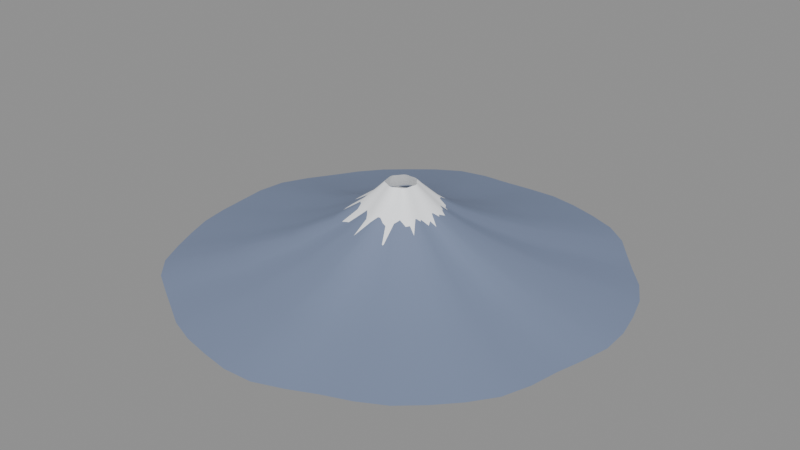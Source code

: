 # Source: mount_fuji.blend  (saved by Blender 5.3.31; exported with 4.5.12 LTS)
import bpy
from mathutils import Matrix  # noqa: F401  (used for matrix-valued properties, if any)

bpy.ops.wm.read_factory_settings(use_empty=True)
scene = bpy.context.scene
scene.name = 'Scene'

# ---- materials (node trees are filled in below, after node groups)
mat_fuji_volcanic_slope = bpy.data.materials.new('Fuji_Volcanic_Slope')
mat_fuji_snow_summit = bpy.data.materials.new('Fuji_Snow_Summit')

# ---- material node trees
mat_fuji_volcanic_slope.use_nodes = True; mat_fuji_volcanic_slope.node_tree.nodes.clear()
_N = mat_fuji_volcanic_slope.node_tree.nodes; _L = mat_fuji_volcanic_slope.node_tree.links
n0 = _N.new('ShaderNodeBsdfPrincipled'); n0.name = 'Principled BSDF'; n0.location = (-200, 100)
n0.inputs[0].default_value = (0.2, 0.25, 0.38, 1.0)
n0.inputs[1].default_value = 0.05
n0.inputs[2].default_value = 0.88
n0.inputs[10].default_value = 0.005
n1 = _N.new('ShaderNodeOutputMaterial'); n1.name = 'Material Output'; n1.location = (200, 100)
_L.new(n0.outputs[0], n1.inputs[0])
n1.is_active_output = True
mat_fuji_snow_summit.use_nodes = True; mat_fuji_snow_summit.node_tree.nodes.clear()
_N = mat_fuji_snow_summit.node_tree.nodes; _L = mat_fuji_snow_summit.node_tree.links
n0 = _N.new('ShaderNodeBsdfPrincipled'); n0.name = 'Principled BSDF'; n0.location = (-200, 100)
n0.inputs[0].default_value = (0.95, 0.97, 1.0, 1.0)
n0.inputs[1].default_value = 0.05
n0.inputs[2].default_value = 0.45
n0.inputs[10].default_value = 0.005
n0.inputs[27].default_value = (0.92, 0.95, 1.0, 1.0)
n0.inputs[28].default_value = 0.18
n1 = _N.new('ShaderNodeOutputMaterial'); n1.name = 'Material Output'; n1.location = (200, 100)
_L.new(n0.outputs[0], n1.inputs[0])
n1.is_active_output = True

# ---- meshes
me_fuji_rock_base_mesh = bpy.data.meshes.new('Fuji_Rock_Base_Mesh')
me_fuji_rock_base_mesh.from_pydata([(423.1, 0.0, 0.0), (420.5, 55.35, 0.0), (408.0, 109.3, 0.0), (391.1, 162.0, 0.0), (363.6, 209.9, 0.0), (327.2, 251.1, 0.0), (292.6, 292.6, 0.0), (257.7, 335.8, 0.0), (213.2, 369.3, 0.0), (161.6, 390.2, 0.0), (108.9, 406.3, 0.0), (54.78, 416.1, 0.0), (2.537e-14, 414.3, 0.0), (-53.96, 409.9, 0.0), (-109.3, 407.9, 0.0), (-163.8, 395.6, 0.0), (-211.7, 366.6, 0.0), (-254.6, 331.8, 0.0), (-295.7, 295.7, 0.0), (-330.3, 253.4, 0.0), (-358.9, 207.2, 0.0), (-388.9, 161.1, 0.0), (-413.9, 110.9, 0.0), (-421.3, 55.46, 0.0), (-416.9, 5.105e-14, 0.0), (-412.4, -54.29, 0.0), (-403.3, -108.1, 0.0), (-384.9, -159.4, 0.0), (-363.8, -210.1, 0.0), (-339.2, -260.3, 0.0), (-301.4, -301.4, 0.0), (-253.7, -330.6, 0.0), (-206.8, -358.1, 0.0), (-159.8, -385.9, 0.0), (-108.5, -405.1, 0.0), (-54.86, -416.7, 0.0), (-7.819e-14, -425.7, 0.0), (55.68, -422.9, 0.0), (108.1, -403.5, 0.0), (157.6, -380.5, 0.0), (208.3, -360.8, 0.0), (256.8, -334.6, 0.0), (298.2, -298.2, 0.0), (336.1, -257.9, 0.0), (368.5, -212.8, 0.0), (387.1, -160.4, 0.0), (397.5, -106.5, 0.0), (411.5, -54.18, 0.0), (292.7, 0.0, 29.7), (292.3, 38.49, 29.7), (281.2, 75.35, 29.7), (270.9, 112.2, 29.7), (247.1, 142.7, 29.7), (213.0, 163.5, 29.7), (192.0, 192.0, 29.7), (178.3, 232.4, 29.7), (150.2, 260.1, 29.7), (111.3, 268.7, 29.7), (74.3, 277.3, 29.7), (37.18, 282.4, 29.7), (1.67e-14, 272.7, 29.7), (-35.33, 268.4, 29.7), (-75.26, 280.9, 29.7), (-116.4, 280.9, 29.7), (-146.6, 253.9, 29.7), (-171.4, 223.4, 29.7), (-199.1, 199.1, 29.7), (-219.9, 168.8, 29.7), (-236.4, 136.5, 29.7), (-265.9, 110.1, 29.7), (-294.5, 78.92, 29.7), (-294.2, 38.73, 29.7), (-278.5, 3.41e-14, 29.7), (-274.0, -36.07, 29.7), (-270.5, -72.49, 29.7), (-256.8, -106.4, 29.7), (-247.5, -142.9, 29.7), (-240.1, -184.3, 29.7), (-211.9, -211.9, 29.7), (-169.4, -220.8, 29.7), (-135.4, -234.6, 29.7), (-107.3, -259.0, 29.7), (-73.54, -274.4, 29.7), (-37.38, -283.9, 29.7), (-5.482e-14, -298.5, 29.7), (39.22, -297.9, 29.7), (72.58, -270.9, 29.7), (102.2, -246.8, 29.7), (139.0, -240.8, 29.7), (176.3, -229.7, 29.7), (204.8, -204.8, 29.7), (233.2, -179.0, 29.7), (258.3, -149.1, 29.7), (261.8, -108.5, 29.7), (257.2, -68.92, 29.7), (272.1, -35.83, 29.7), (189.4, 0.0, 62.7), (189.2, 24.9, 62.7), (182.0, 48.75, 62.7), (175.3, 72.61, 62.7), (159.9, 92.32, 62.7), (137.8, 105.8, 62.7), (124.2, 124.2, 62.7), (115.4, 150.4, 62.7), (97.16, 168.3, 62.7), (72.03, 173.9, 62.7), (48.08, 179.4, 62.7), (24.06, 182.7, 62.7), (1.081e-14, 176.5, 62.7), (-22.86, 173.7, 62.7), (-48.7, 181.7, 62.7), (-75.29, 181.8, 62.7), (-94.85, 164.3, 62.7), (-110.9, 144.6, 62.7), (-128.8, 128.8, 62.7), (-142.3, 109.2, 62.7), (-153.0, 88.32, 62.7), (-172.0, 71.26, 62.7), (-190.6, 51.06, 62.7), (-190.4, 25.06, 62.7), (-180.2, 2.207e-14, 62.7), (-177.3, -23.34, 62.7), (-175.1, -46.91, 62.7), (-166.2, -68.83, 62.7), (-160.2, -92.48, 62.7), (-155.4, -119.2, 62.7), (-137.1, -137.1, 62.7), (-109.6, -142.8, 62.7), (-87.64, -151.8, 62.7), (-69.41, -167.6, 62.7), (-47.58, -177.6, 62.7), (-24.18, -183.7, 62.7), (-3.547e-14, -193.1, 62.7), (25.38, -192.8, 62.7), (46.96, -175.3, 62.7), (66.15, -159.7, 62.7), (89.95, -155.8, 62.7), (114.1, -148.7, 62.7), (132.5, -132.5, 62.7), (150.9, -115.8, 62.7), (167.1, -96.48, 62.7), (169.4, -70.18, 62.7), (166.4, -44.6, 62.7), (176.1, -23.18, 62.7), (116.2, 0.0, 95.7), (116.1, 15.28, 95.7), (111.7, 29.92, 95.7), (107.6, 44.56, 95.7), (98.12, 56.65, 95.7), (84.58, 64.9, 95.7), (76.22, 76.22, 95.7), (70.81, 92.28, 95.7), (59.62, 103.3, 95.7), (44.2, 106.7, 95.7), (29.5, 110.1, 95.7), (14.76, 112.1, 95.7), (6.631e-15, 108.3, 95.7), (-14.03, 106.6, 95.7), (-29.88, 111.5, 95.7), (-46.2, 111.5, 95.7), (-58.2, 100.8, 95.7), (-68.07, 88.71, 95.7), (-79.05, 79.05, 95.7), (-87.32, 67.0, 95.7), (-93.87, 54.2, 95.7), (-105.6, 43.73, 95.7), (-116.9, 31.33, 95.7), (-116.8, 15.38, 95.7), (-110.6, 1.354e-14, 95.7), (-108.8, -14.32, 95.7), (-107.4, -28.78, 95.7), (-102.0, -42.23, 95.7), (-98.29, -56.75, 95.7), (-95.35, -73.16, 95.7), (-84.15, -84.15, 95.7), (-67.26, -87.65, 95.7), (-53.78, -93.15, 95.7), (-42.59, -102.8, 95.7), (-29.2, -109.0, 95.7), (-14.84, -112.7, 95.7), (-2.177e-14, -118.5, 95.7), (15.57, -118.3, 95.7), (28.82, -107.6, 95.7), (40.59, -97.99, 95.7), (55.2, -95.61, 95.7), (70.0, -91.22, 95.7), (81.32, -81.32, 95.7), (92.61, -71.06, 95.7), (102.5, -59.2, 95.7), (104.0, -43.06, 95.7), (102.1, -27.37, 95.7), (108.0, -14.22, 95.7), (68.88, 0.0, 125.4), (68.79, 9.056, 125.4), (66.16, 17.73, 125.4), (63.75, 26.41, 125.4), (58.15, 33.57, 125.4), (50.12, 38.46, 125.4), (45.17, 45.17, 125.4), (41.96, 54.68, 125.4), (35.33, 61.19, 125.4), (26.19, 63.23, 125.4), (17.48, 65.25, 125.4), (8.748, 66.45, 125.4), (3.93e-15, 64.18, 125.4), (-8.314, 63.15, 125.4), (-17.71, 66.09, 125.4), (-27.38, 66.1, 125.4), (-34.49, 59.74, 125.4), (-40.34, 52.57, 125.4), (-46.85, 46.85, 125.4), (-51.75, 39.71, 125.4), (-55.63, 32.12, 125.4), (-62.56, 25.91, 125.4), (-69.3, 18.57, 125.4), (-69.22, 9.113, 125.4), (-65.52, 8.024e-15, 125.4), (-64.46, -8.487, 125.4), (-63.66, -17.06, 125.4), (-60.42, -25.03, 125.4), (-58.25, -33.63, 125.4), (-56.5, -43.36, 125.4), (-49.87, -49.87, 125.4), (-39.86, -51.94, 125.4), (-31.87, -55.2, 125.4), (-25.24, -60.94, 125.4), (-17.3, -64.57, 125.4), (-8.794, -66.8, 125.4), (-1.29e-14, -70.22, 125.4), (9.229, -70.1, 125.4), (17.08, -63.73, 125.4), (24.05, -58.07, 125.4), (32.71, -56.66, 125.4), (41.48, -54.06, 125.4), (48.19, -48.19, 125.4), (54.88, -42.11, 125.4), (60.77, -35.08, 125.4), (61.61, -25.52, 125.4), (60.52, -16.22, 125.4), (64.03, -8.43, 125.4)], [], [(0, 1, 49, 48), (1, 2, 50, 49), (2, 3, 51, 50), (3, 4, 52, 51), (4, 5, 53, 52), (5, 6, 54, 53), (6, 7, 55, 54), (7, 8, 56, 55), (8, 9, 57, 56), (9, 10, 58, 57), (10, 11, 59, 58), (11, 12, 60, 59), (12, 13, 61, 60), (13, 14, 62, 61), (14, 15, 63, 62), (15, 16, 64, 63), (16, 17, 65, 64), (17, 18, 66, 65), (18, 19, 67, 66), (19, 20, 68, 67), (20, 21, 69, 68), (21, 22, 70, 69), (22, 23, 71, 70), (23, 24, 72, 71), (24, 25, 73, 72), (25, 26, 74, 73), (26, 27, 75, 74), (27, 28, 76, 75), (28, 29, 77, 76), (29, 30, 78, 77), (30, 31, 79, 78), (31, 32, 80, 79), (32, 33, 81, 80), (33, 34, 82, 81), (34, 35, 83, 82), (35, 36, 84, 83), (36, 37, 85, 84), (37, 38, 86, 85), (38, 39, 87, 86), (39, 40, 88, 87), (40, 41, 89, 88), (41, 42, 90, 89), (42, 43, 91, 90), (43, 44, 92, 91), (44, 45, 93, 92), (45, 46, 94, 93), (46, 47, 95, 94), (47, 0, 48, 95), (48, 49, 97, 96), (49, 50, 98, 97), (50, 51, 99, 98), (51, 52, 100, 99), (52, 53, 101, 100), (53, 54, 102, 101), (54, 55, 103, 102), (55, 56, 104, 103), (56, 57, 105, 104), (57, 58, 106, 105), (58, 59, 107, 106), (59, 60, 108, 107), (60, 61, 109, 108), (61, 62, 110, 109), (62, 63, 111, 110), (63, 64, 112, 111), (64, 65, 113, 112), (65, 66, 114, 113), (66, 67, 115, 114), (67, 68, 116, 115), (68, 69, 117, 116), (69, 70, 118, 117), (70, 71, 119, 118), (71, 72, 120, 119), (72, 73, 121, 120), (73, 74, 122, 121), (74, 75, 123, 122), (75, 76, 124, 123), (76, 77, 125, 124), (77, 78, 126, 125), (78, 79, 127, 126), (79, 80, 128, 127), (80, 81, 129, 128), (81, 82, 130, 129), (82, 83, 131, 130), (83, 84, 132, 131), (84, 85, 133, 132), (85, 86, 134, 133), (86, 87, 135, 134), (87, 88, 136, 135), (88, 89, 137, 136), (89, 90, 138, 137), (90, 91, 139, 138), (91, 92, 140, 139), (92, 93, 141, 140), (93, 94, 142, 141), (94, 95, 143, 142), (95, 48, 96, 143), (96, 97, 145, 144), (97, 98, 146, 145), (98, 99, 147, 146), (99, 100, 148, 147), (100, 101, 149, 148), (101, 102, 150, 149), (102, 103, 151, 150), (103, 104, 152, 151), (104, 105, 153, 152), (105, 106, 154, 153), (106, 107, 155, 154), (107, 108, 156, 155), (108, 109, 157, 156), (109, 110, 158, 157), (110, 111, 159, 158), (111, 112, 160, 159), (112, 113, 161, 160), (113, 114, 162, 161), (114, 115, 163, 162), (115, 116, 164, 163), (116, 117, 165, 164), (117, 118, 166, 165), (118, 119, 167, 166), (119, 120, 168, 167), (120, 121, 169, 168), (121, 122, 170, 169), (122, 123, 171, 170), (123, 124, 172, 171), (124, 125, 173, 172), (125, 126, 174, 173), (126, 127, 175, 174), (127, 128, 176, 175), (128, 129, 177, 176), (129, 130, 178, 177), (130, 131, 179, 178), (131, 132, 180, 179), (132, 133, 181, 180), (133, 134, 182, 181), (134, 135, 183, 182), (135, 136, 184, 183), (136, 137, 185, 184), (137, 138, 186, 185), (138, 139, 187, 186), (139, 140, 188, 187), (140, 141, 189, 188), (141, 142, 190, 189), (142, 143, 191, 190), (143, 96, 144, 191), (144, 145, 193, 192), (145, 146, 194, 193), (146, 147, 195, 194), (147, 148, 196, 195), (148, 149, 197, 196), (149, 150, 198, 197), (150, 151, 199, 198), (151, 152, 200, 199), (152, 153, 201, 200), (153, 154, 202, 201), (154, 155, 203, 202), (155, 156, 204, 203), (156, 157, 205, 204), (157, 158, 206, 205), (158, 159, 207, 206), (159, 160, 208, 207), (160, 161, 209, 208), (161, 162, 210, 209), (162, 163, 211, 210), (163, 164, 212, 211), (164, 165, 213, 212), (165, 166, 214, 213), (166, 167, 215, 214), (167, 168, 216, 215), (168, 169, 217, 216), (169, 170, 218, 217), (170, 171, 219, 218), (171, 172, 220, 219), (172, 173, 221, 220), (173, 174, 222, 221), (174, 175, 223, 222), (175, 176, 224, 223), (176, 177, 225, 224), (177, 178, 226, 225), (178, 179, 227, 226), (179, 180, 228, 227), (180, 181, 229, 228), (181, 182, 230, 229), (182, 183, 231, 230), (183, 184, 232, 231), (184, 185, 233, 232), (185, 186, 234, 233), (186, 187, 235, 234), (187, 188, 236, 235), (188, 189, 237, 236), (189, 190, 238, 237), (190, 191, 239, 238), (191, 144, 192, 239)])
me_fuji_rock_base_mesh.polygons.foreach_set('use_smooth', [True] * 192)
me_fuji_rock_base_mesh.materials.append(mat_fuji_volcanic_slope)
me_fuji_rock_base_mesh.update()
me_fuji_snow_cap_mesh = bpy.data.meshes.new('Fuji_Snow_Cap_Mesh')
me_fuji_snow_cap_mesh.from_pydata([(115.1, 0.0, 92.47), (117.7, 15.5, 87.59), (115.5, 30.94, 87.64), (108.0, 44.72, 92.59), (97.69, 56.4, 92.47), (87.69, 67.29, 87.59), (79.09, 79.09, 87.64), (70.43, 91.79, 92.59), (59.54, 103.1, 92.47), (45.68, 110.3, 87.59), (30.1, 112.3, 87.64), (14.66, 111.3, 92.59), (6.766e-15, 110.5, 92.47), (-14.66, 111.3, 87.59), (-30.1, 112.3, 87.64), (-45.68, 110.3, 92.59), (-59.54, 103.1, 92.47), (-70.43, 91.79, 87.59), (-79.09, 79.09, 87.64), (-87.69, 67.29, 92.59), (-97.69, 56.4, 92.47), (-108.0, 44.72, 87.59), (-115.5, 30.94, 87.64), (-117.7, 15.5, 92.59), (-115.1, 1.41e-14, 92.47), (-110.5, -14.55, 87.59), (-106.9, -28.64, 87.64), (-104.7, -43.37, 92.59), (-101.7, -58.7, 92.47), (-94.94, -72.85, 87.59), (-83.69, -83.69, 87.64), (-69.7, -90.84, 92.59), (-55.56, -96.23, 92.47), (-42.42, -102.4, 87.59), (-29.48, -110.0, 87.64), (-15.39, -116.9, 92.59), (-2.199e-14, -119.7, 92.47), (15.39, -116.9, 87.59), (29.48, -110.0, 87.64), (42.42, -102.4, 92.59), (55.56, -96.23, 92.47), (69.7, -90.84, 87.59), (83.69, -83.69, 87.64), (94.94, -72.85, 92.59), (101.7, -58.7, 92.47), (104.7, -43.37, 87.59), (106.9, -28.64, 87.64), (110.5, -14.55, 92.59), (68.21, 0.0, 125.7), (69.77, 9.185, 125.7), (68.43, 18.34, 125.7), (63.98, 26.5, 125.7), (57.89, 33.42, 125.7), (51.97, 39.88, 125.7), (46.87, 46.87, 125.7), (41.74, 54.4, 125.7), (35.29, 61.12, 125.7), (27.07, 65.34, 125.7), (17.84, 66.57, 125.7), (8.686, 65.98, 125.7), (4.009e-15, 65.48, 125.7), (-8.686, 65.98, 125.7), (-17.84, 66.57, 125.7), (-27.07, 65.34, 125.7), (-35.29, 61.12, 125.7), (-41.74, 54.4, 125.7), (-46.87, 46.87, 125.7), (-51.97, 39.88, 125.7), (-57.89, 33.42, 125.7), (-63.98, 26.5, 125.7), (-68.43, 18.34, 125.7), (-69.77, 9.185, 125.7), (-68.21, 8.353e-15, 125.7), (-65.48, -8.62, 125.7), (-63.34, -16.97, 125.7), (-62.05, -25.7, 125.7), (-60.25, -34.79, 125.7), (-56.26, -43.17, 125.7), (-49.59, -49.59, 125.7), (-41.31, -53.83, 125.7), (-32.92, -57.02, 125.7), (-25.14, -60.69, 125.7), (-17.47, -65.2, 125.7), (-9.12, -69.27, 125.7), (-1.303e-14, -70.94, 125.7), (9.12, -69.27, 125.7), (17.47, -65.2, 125.7), (25.14, -60.69, 125.7), (32.92, -57.02, 125.7), (41.31, -53.83, 125.7), (49.59, -49.59, 125.7), (56.26, -43.17, 125.7), (60.25, -34.79, 125.7), (62.05, -25.7, 125.7), (63.34, -16.97, 125.7), (65.48, -8.62, 125.7), (40.5, 0.0, 152.1), (41.43, 5.454, 152.1), (40.63, 10.89, 152.1), (37.99, 15.74, 152.1), (34.37, 19.84, 152.1), (30.86, 23.68, 152.1), (27.83, 27.83, 152.1), (24.78, 32.3, 152.1), (20.95, 36.29, 152.1), (16.07, 38.8, 152.1), (10.59, 39.52, 152.1), (5.157, 39.17, 152.1), (2.381e-15, 38.88, 152.1), (-5.157, 39.17, 152.1), (-10.59, 39.52, 152.1), (-16.07, 38.8, 152.1), (-20.95, 36.29, 152.1), (-24.78, 32.3, 152.1), (-27.83, 27.83, 152.1), (-30.86, 23.68, 152.1), (-34.37, 19.84, 152.1), (-37.99, 15.74, 152.1), (-40.63, 10.89, 152.1), (-41.43, 5.454, 152.1), (-40.5, 4.96e-15, 152.1), (-38.88, -5.118, 152.1), (-37.61, -10.08, 152.1), (-36.84, -15.26, 152.1), (-35.77, -20.65, 152.1), (-33.4, -25.63, 152.1), (-29.45, -29.45, 152.1), (-24.53, -31.96, 152.1), (-19.55, -33.86, 152.1), (-14.93, -36.03, 152.1), (-10.37, -38.71, 152.1), (-5.415, -41.13, 152.1), (-7.737e-15, -42.12, 152.1), (5.415, -41.13, 152.1), (10.37, -38.71, 152.1), (14.93, -36.03, 152.1), (19.55, -33.86, 152.1), (24.53, -31.96, 152.1), (29.45, -29.45, 152.1), (33.4, -25.63, 152.1), (35.77, -20.65, 152.1), (36.84, -15.26, 152.1), (37.61, -10.08, 152.1), (38.88, -5.118, 152.1), (27.71, 0.0, 165.3), (28.34, 3.732, 165.3), (27.8, 7.449, 165.3), (25.99, 10.77, 165.3), (23.52, 13.58, 165.3), (21.11, 16.2, 165.3), (19.04, 19.04, 165.3), (16.96, 22.1, 165.3), (14.33, 24.83, 165.3), (11.0, 26.55, 165.3), (7.246, 27.04, 165.3), (3.529, 26.8, 165.3), (1.629e-15, 26.6, 165.3), (-3.529, 26.8, 165.3), (-7.246, 27.04, 165.3), (-11.0, 26.55, 165.3), (-14.33, 24.83, 165.3), (-16.96, 22.1, 165.3), (-19.04, 19.04, 165.3), (-21.11, 16.2, 165.3), (-23.52, 13.58, 165.3), (-25.99, 10.77, 165.3), (-27.8, 7.449, 165.3), (-28.34, 3.732, 165.3), (-27.71, 3.393e-15, 165.3), (-26.6, -3.502, 165.3), (-25.73, -6.895, 165.3), (-25.21, -10.44, 165.3), (-24.48, -14.13, 165.3), (-22.86, -17.54, 165.3), (-20.15, -20.15, 165.3), (-16.78, -21.87, 165.3), (-13.37, -23.17, 165.3), (-10.21, -24.65, 165.3), (-7.097, -26.49, 165.3), (-3.705, -28.14, 165.3), (-5.294e-15, -28.82, 165.3), (3.705, -28.14, 165.3), (7.097, -26.49, 165.3), (10.21, -24.65, 165.3), (13.37, -23.17, 165.3), (16.78, -21.87, 165.3), (20.15, -20.15, 165.3), (22.86, -17.54, 165.3), (24.48, -14.13, 165.3), (25.21, -10.44, 165.3), (25.73, -6.895, 165.3), (26.6, -3.502, 165.3)], [], [(0, 1, 49, 48), (1, 2, 50, 49), (2, 3, 51, 50), (3, 4, 52, 51), (4, 5, 53, 52), (5, 6, 54, 53), (6, 7, 55, 54), (7, 8, 56, 55), (8, 9, 57, 56), (9, 10, 58, 57), (10, 11, 59, 58), (11, 12, 60, 59), (12, 13, 61, 60), (13, 14, 62, 61), (14, 15, 63, 62), (15, 16, 64, 63), (16, 17, 65, 64), (17, 18, 66, 65), (18, 19, 67, 66), (19, 20, 68, 67), (20, 21, 69, 68), (21, 22, 70, 69), (22, 23, 71, 70), (23, 24, 72, 71), (24, 25, 73, 72), (25, 26, 74, 73), (26, 27, 75, 74), (27, 28, 76, 75), (28, 29, 77, 76), (29, 30, 78, 77), (30, 31, 79, 78), (31, 32, 80, 79), (32, 33, 81, 80), (33, 34, 82, 81), (34, 35, 83, 82), (35, 36, 84, 83), (36, 37, 85, 84), (37, 38, 86, 85), (38, 39, 87, 86), (39, 40, 88, 87), (40, 41, 89, 88), (41, 42, 90, 89), (42, 43, 91, 90), (43, 44, 92, 91), (44, 45, 93, 92), (45, 46, 94, 93), (46, 47, 95, 94), (47, 0, 48, 95), (48, 49, 97, 96), (49, 50, 98, 97), (50, 51, 99, 98), (51, 52, 100, 99), (52, 53, 101, 100), (53, 54, 102, 101), (54, 55, 103, 102), (55, 56, 104, 103), (56, 57, 105, 104), (57, 58, 106, 105), (58, 59, 107, 106), (59, 60, 108, 107), (60, 61, 109, 108), (61, 62, 110, 109), (62, 63, 111, 110), (63, 64, 112, 111), (64, 65, 113, 112), (65, 66, 114, 113), (66, 67, 115, 114), (67, 68, 116, 115), (68, 69, 117, 116), (69, 70, 118, 117), (70, 71, 119, 118), (71, 72, 120, 119), (72, 73, 121, 120), (73, 74, 122, 121), (74, 75, 123, 122), (75, 76, 124, 123), (76, 77, 125, 124), (77, 78, 126, 125), (78, 79, 127, 126), (79, 80, 128, 127), (80, 81, 129, 128), (81, 82, 130, 129), (82, 83, 131, 130), (83, 84, 132, 131), (84, 85, 133, 132), (85, 86, 134, 133), (86, 87, 135, 134), (87, 88, 136, 135), (88, 89, 137, 136), (89, 90, 138, 137), (90, 91, 139, 138), (91, 92, 140, 139), (92, 93, 141, 140), (93, 94, 142, 141), (94, 95, 143, 142), (95, 48, 96, 143), (96, 97, 145, 144), (97, 98, 146, 145), (98, 99, 147, 146), (99, 100, 148, 147), (100, 101, 149, 148), (101, 102, 150, 149), (102, 103, 151, 150), (103, 104, 152, 151), (104, 105, 153, 152), (105, 106, 154, 153), (106, 107, 155, 154), (107, 108, 156, 155), (108, 109, 157, 156), (109, 110, 158, 157), (110, 111, 159, 158), (111, 112, 160, 159), (112, 113, 161, 160), (113, 114, 162, 161), (114, 115, 163, 162), (115, 116, 164, 163), (116, 117, 165, 164), (117, 118, 166, 165), (118, 119, 167, 166), (119, 120, 168, 167), (120, 121, 169, 168), (121, 122, 170, 169), (122, 123, 171, 170), (123, 124, 172, 171), (124, 125, 173, 172), (125, 126, 174, 173), (126, 127, 175, 174), (127, 128, 176, 175), (128, 129, 177, 176), (129, 130, 178, 177), (130, 131, 179, 178), (131, 132, 180, 179), (132, 133, 181, 180), (133, 134, 182, 181), (134, 135, 183, 182), (135, 136, 184, 183), (136, 137, 185, 184), (137, 138, 186, 185), (138, 139, 187, 186), (139, 140, 188, 187), (140, 141, 189, 188), (141, 142, 190, 189), (142, 143, 191, 190), (143, 96, 144, 191)])
me_fuji_snow_cap_mesh.polygons.foreach_set('use_smooth', [True] * 144)
me_fuji_snow_cap_mesh.materials.append(mat_fuji_snow_summit)
me_fuji_snow_cap_mesh.update()

# ---- objects
ob_fuji_rock_base = bpy.data.objects.new('Fuji_Rock_Base', me_fuji_rock_base_mesh)
ob_fuji_snow_cap = bpy.data.objects.new('Fuji_Snow_Cap', me_fuji_snow_cap_mesh)

# ---- transforms, parenting, visibility, modifiers, constraints
ob_fuji_rock_base.location = (0.0, 0.0, 0.0)
ob_fuji_snow_cap.location = (0.0, 0.0, 0.0)

# ---- collection membership
scene.collection.objects.link(ob_fuji_rock_base)
scene.collection.objects.link(ob_fuji_snow_cap)

# ---- scene / render settings (as saved in the file)
scene.frame_start = 1; scene.frame_end = 250; scene.frame_set(1)
scene.render.engine = 'BLENDER_EEVEE_NEXT'
scene.render.bake_bias = 0.0
scene.render.bake_samples = 0
scene.render.compositor_device = 'GPU'
scene.eevee.use_volume_custom_range = False
scene.eevee.fast_gi_thickness_near = 0.1
scene.eevee.fast_gi_thickness_far = 0.0
scene.eevee.ray_tracing_options.screen_trace_thickness = 0.1
bpy.context.view_layer.update()

# ---- added for rendering (the .blend has no active camera and no usable light): camera, sun + grey world if the file has none
cam_auto = bpy.data.cameras.new('AutoCamera')
cam_auto.lens = 50.0
cam_auto.sensor_width = 36.0
cam_auto.clip_end = 19545.4
ob_auto_camera = bpy.data.objects.new('AutoCamera', cam_auto)
scene.collection.objects.link(ob_auto_camera)
ob_auto_camera.location = (1114.64, -1341.24, 973.613)
ob_auto_camera.rotation_euler = (1.09748, -7.21219e-08, 0.694738)
scene.camera = ob_auto_camera
light_auto_sun = bpy.data.lights.new('AutoSun', 'SUN')
light_auto_sun.energy = 3.0
light_auto_sun.angle = 0.0523599
ob_auto_sun = bpy.data.objects.new('AutoSun', light_auto_sun)
scene.collection.objects.link(ob_auto_sun)
ob_auto_sun.rotation_euler = (0.872665, 0.174533, 0.523599)
if scene.world is None:
    world_auto = bpy.data.worlds.new('AutoWorld')
    world_auto.color = (0.3, 0.3, 0.3)
    scene.world = world_auto
bpy.context.view_layer.update()
